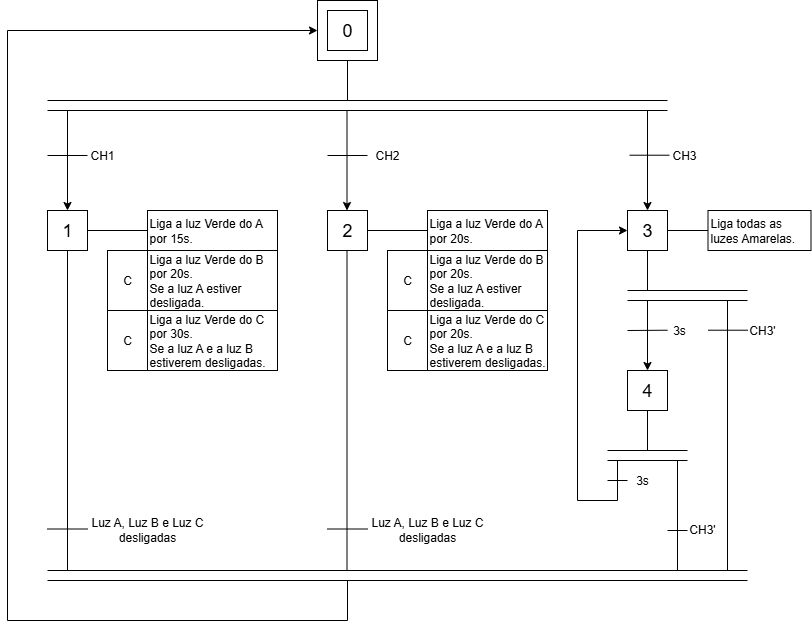

The diagram above was exported from draw.io. Its source (the exported page's mxGraphModel, read from the mxfile embedded in the PNG):
<mxGraphModel dx="782" dy="512" grid="1" gridSize="10" guides="1" tooltips="1" connect="1" arrows="1" fold="1" page="1" pageScale="1" pageWidth="827" pageHeight="1169" math="0" shadow="0">
  <root>
    <mxCell id="0" />
    <mxCell id="1" parent="0" />
    <mxCell id="0v48IfNwq-kL9UFPa0wB-5" value="" style="endArrow=none;html=1;rounded=0;exitX=0.5;exitY=1;exitDx=0;exitDy=0;" parent="1" source="B15f_A7kZ74M6OmdDk2L-7" edge="1">
      <mxGeometry width="50" height="50" relative="1" as="geometry">
        <mxPoint x="362.5000000000002" y="80" as="sourcePoint" />
        <mxPoint x="360" y="120" as="targetPoint" />
      </mxGeometry>
    </mxCell>
    <mxCell id="0v48IfNwq-kL9UFPa0wB-6" value="" style="endArrow=none;html=1;rounded=0;" parent="1" edge="1">
      <mxGeometry width="50" height="50" relative="1" as="geometry">
        <mxPoint x="60" y="120" as="sourcePoint" />
        <mxPoint x="680" y="120" as="targetPoint" />
      </mxGeometry>
    </mxCell>
    <mxCell id="0v48IfNwq-kL9UFPa0wB-7" value="" style="endArrow=none;html=1;rounded=0;" parent="1" edge="1">
      <mxGeometry width="50" height="50" relative="1" as="geometry">
        <mxPoint x="60" y="130" as="sourcePoint" />
        <mxPoint x="680" y="130" as="targetPoint" />
      </mxGeometry>
    </mxCell>
    <mxCell id="0v48IfNwq-kL9UFPa0wB-8" value="&lt;font style=&quot;font-size: 18px;&quot;&gt;1&lt;/font&gt;" style="rounded=0;whiteSpace=wrap;html=1;" parent="1" vertex="1">
      <mxGeometry x="60" y="230" width="40" height="40" as="geometry" />
    </mxCell>
    <mxCell id="0v48IfNwq-kL9UFPa0wB-11" value="&lt;div style=&quot;&quot;&gt;&lt;span style=&quot;background-color: rgb(255, 255, 255);&quot;&gt;&lt;font style=&quot;color: rgb(0, 0, 0);&quot;&gt;&lt;br&gt;&lt;/font&gt;&lt;/span&gt;&lt;/div&gt;&lt;span style=&quot;background-color: rgb(255, 255, 255);&quot;&gt;&lt;font style=&quot;color: rgb(0, 0, 0);&quot;&gt;&lt;span style=&quot;font-family: Helvetica; font-size: 12px; font-style: normal; font-variant-ligatures: normal; font-variant-caps: normal; font-weight: 400; letter-spacing: normal; orphans: 2; text-indent: 0px; text-transform: none; widows: 2; word-spacing: 0px; -webkit-text-stroke-width: 0px; white-space: normal; text-decoration-thickness: initial; text-decoration-style: initial; text-decoration-color: initial; float: none; color: rgb(0, 0, 0); display: inline !important;&quot;&gt;Liga a luz Verde do A por 15s.&lt;/span&gt;&lt;br&gt;&lt;/font&gt;&lt;/span&gt;&lt;div style=&quot;&quot;&gt;&lt;br&gt;&lt;/div&gt;" style="rounded=0;whiteSpace=wrap;html=1;align=left;" parent="1" vertex="1">
      <mxGeometry x="160" y="230" width="130" height="40" as="geometry" />
    </mxCell>
    <mxCell id="0v48IfNwq-kL9UFPa0wB-14" value="&lt;font style=&quot;font-size: 12px;&quot;&gt;C&lt;/font&gt;" style="rounded=0;whiteSpace=wrap;html=1;" parent="1" vertex="1">
      <mxGeometry x="120" y="270" width="40" height="60" as="geometry" />
    </mxCell>
    <mxCell id="0v48IfNwq-kL9UFPa0wB-26" value="&lt;font style=&quot;font-size: 18px;&quot;&gt;2&lt;/font&gt;" style="rounded=0;whiteSpace=wrap;html=1;" parent="1" vertex="1">
      <mxGeometry x="340" y="230" width="40" height="40" as="geometry" />
    </mxCell>
    <mxCell id="0v48IfNwq-kL9UFPa0wB-28" value="&lt;font style=&quot;font-size: 18px;&quot;&gt;3&lt;/font&gt;" style="rounded=0;whiteSpace=wrap;html=1;" parent="1" vertex="1">
      <mxGeometry x="640" y="230" width="40" height="40" as="geometry" />
    </mxCell>
    <mxCell id="0v48IfNwq-kL9UFPa0wB-33" value="" style="endArrow=classic;html=1;rounded=0;entryX=0.5;entryY=0;entryDx=0;entryDy=0;" parent="1" edge="1">
      <mxGeometry width="50" height="50" relative="1" as="geometry">
        <mxPoint x="359.5" y="130" as="sourcePoint" />
        <mxPoint x="359.5" y="230" as="targetPoint" />
      </mxGeometry>
    </mxCell>
    <mxCell id="0v48IfNwq-kL9UFPa0wB-34" value="" style="endArrow=classic;html=1;rounded=0;entryX=0.5;entryY=0;entryDx=0;entryDy=0;" parent="1" edge="1" target="0v48IfNwq-kL9UFPa0wB-28">
      <mxGeometry width="50" height="50" relative="1" as="geometry">
        <mxPoint x="660" y="130" as="sourcePoint" />
        <mxPoint x="656.5" y="230" as="targetPoint" />
      </mxGeometry>
    </mxCell>
    <mxCell id="0v48IfNwq-kL9UFPa0wB-35" value="" style="endArrow=none;html=1;rounded=0;" parent="1" edge="1">
      <mxGeometry width="50" height="50" relative="1" as="geometry">
        <mxPoint x="60" y="175" as="sourcePoint" />
        <mxPoint x="100" y="175" as="targetPoint" />
      </mxGeometry>
    </mxCell>
    <mxCell id="0v48IfNwq-kL9UFPa0wB-36" value="CH1" style="text;html=1;align=center;verticalAlign=middle;whiteSpace=wrap;rounded=0;" parent="1" vertex="1">
      <mxGeometry x="100" y="160" width="30" height="30" as="geometry" />
    </mxCell>
    <mxCell id="0v48IfNwq-kL9UFPa0wB-37" value="&lt;span style=&quot;&quot;&gt;Liga a luz Verde do A por 20s.&lt;/span&gt;" style="rounded=0;whiteSpace=wrap;html=1;align=left;" parent="1" vertex="1">
      <mxGeometry x="440" y="230" width="120" height="40" as="geometry" />
    </mxCell>
    <mxCell id="0v48IfNwq-kL9UFPa0wB-47" value="" style="endArrow=none;html=1;rounded=0;exitX=1;exitY=0.5;exitDx=0;exitDy=0;entryX=0;entryY=0.5;entryDx=0;entryDy=0;" parent="1" edge="1" target="0v48IfNwq-kL9UFPa0wB-37" source="0v48IfNwq-kL9UFPa0wB-26">
      <mxGeometry width="50" height="50" relative="1" as="geometry">
        <mxPoint x="420" y="249.5" as="sourcePoint" />
        <mxPoint x="440" y="250" as="targetPoint" />
      </mxGeometry>
    </mxCell>
    <mxCell id="0v48IfNwq-kL9UFPa0wB-50" value="" style="endArrow=none;html=1;rounded=0;exitX=1;exitY=0.5;exitDx=0;exitDy=0;entryX=0;entryY=0.5;entryDx=0;entryDy=0;" parent="1" edge="1" target="0v48IfNwq-kL9UFPa0wB-51" source="0v48IfNwq-kL9UFPa0wB-28">
      <mxGeometry width="50" height="50" relative="1" as="geometry">
        <mxPoint x="677" y="249.5" as="sourcePoint" />
        <mxPoint x="717" y="249.5" as="targetPoint" />
      </mxGeometry>
    </mxCell>
    <mxCell id="0v48IfNwq-kL9UFPa0wB-51" value="Liga todas as luzes Amarelas." style="rounded=0;whiteSpace=wrap;html=1;align=left;" parent="1" vertex="1">
      <mxGeometry x="720.5" y="230" width="103" height="40" as="geometry" />
    </mxCell>
    <mxCell id="0v48IfNwq-kL9UFPa0wB-54" value="" style="endArrow=none;html=1;rounded=0;" parent="1" edge="1">
      <mxGeometry width="50" height="50" relative="1" as="geometry">
        <mxPoint x="340" y="175" as="sourcePoint" />
        <mxPoint x="380" y="175" as="targetPoint" />
      </mxGeometry>
    </mxCell>
    <mxCell id="0v48IfNwq-kL9UFPa0wB-55" value="CH2" style="text;html=1;align=center;verticalAlign=middle;whiteSpace=wrap;rounded=0;" parent="1" vertex="1">
      <mxGeometry x="385" y="160" width="30" height="30" as="geometry" />
    </mxCell>
    <mxCell id="0v48IfNwq-kL9UFPa0wB-56" value="" style="endArrow=none;html=1;rounded=0;" parent="1" edge="1">
      <mxGeometry width="50" height="50" relative="1" as="geometry">
        <mxPoint x="642" y="174.71" as="sourcePoint" />
        <mxPoint x="682" y="174.71" as="targetPoint" />
      </mxGeometry>
    </mxCell>
    <mxCell id="0v48IfNwq-kL9UFPa0wB-57" value="&lt;div&gt;CH3&lt;/div&gt;" style="text;html=1;align=center;verticalAlign=middle;whiteSpace=wrap;rounded=0;" parent="1" vertex="1">
      <mxGeometry x="682" y="160" width="30" height="30" as="geometry" />
    </mxCell>
    <mxCell id="0v48IfNwq-kL9UFPa0wB-59" value="&lt;font style=&quot;font-size: 18px;&quot;&gt;4&lt;/font&gt;" style="rounded=0;whiteSpace=wrap;html=1;" parent="1" vertex="1">
      <mxGeometry x="640" y="390" width="40" height="40" as="geometry" />
    </mxCell>
    <mxCell id="0v48IfNwq-kL9UFPa0wB-64" value="" style="endArrow=none;html=1;rounded=0;entryX=0;entryY=0.5;entryDx=0;entryDy=0;" parent="1" edge="1">
      <mxGeometry width="50" height="50" relative="1" as="geometry">
        <mxPoint x="640" y="350" as="sourcePoint" />
        <mxPoint x="680" y="349.71" as="targetPoint" />
      </mxGeometry>
    </mxCell>
    <mxCell id="0v48IfNwq-kL9UFPa0wB-65" value="3s" style="text;html=1;align=center;verticalAlign=middle;whiteSpace=wrap;rounded=0;" parent="1" vertex="1">
      <mxGeometry x="677" y="340" width="30" height="20" as="geometry" />
    </mxCell>
    <mxCell id="0v48IfNwq-kL9UFPa0wB-66" value="" style="endArrow=classic;html=1;rounded=0;entryX=0;entryY=0.5;entryDx=0;entryDy=0;" parent="1" target="0v48IfNwq-kL9UFPa0wB-28" edge="1">
      <mxGeometry width="50" height="50" relative="1" as="geometry">
        <mxPoint x="630" y="480" as="sourcePoint" />
        <mxPoint x="637" y="290" as="targetPoint" />
        <Array as="points">
          <mxPoint x="630" y="520" />
          <mxPoint x="590" y="520" />
          <mxPoint x="590" y="250" />
        </Array>
      </mxGeometry>
    </mxCell>
    <mxCell id="0v48IfNwq-kL9UFPa0wB-67" value="" style="endArrow=none;html=1;rounded=0;" parent="1" edge="1">
      <mxGeometry width="50" height="50" relative="1" as="geometry">
        <mxPoint x="620" y="500" as="sourcePoint" />
        <mxPoint x="640" y="500" as="targetPoint" />
      </mxGeometry>
    </mxCell>
    <mxCell id="0v48IfNwq-kL9UFPa0wB-68" value="3s" style="text;html=1;align=center;verticalAlign=middle;whiteSpace=wrap;rounded=0;" parent="1" vertex="1">
      <mxGeometry x="640" y="490" width="30" height="20" as="geometry" />
    </mxCell>
    <mxCell id="0v48IfNwq-kL9UFPa0wB-70" value="" style="endArrow=none;html=1;rounded=0;" parent="1" target="0v48IfNwq-kL9UFPa0wB-28" edge="1">
      <mxGeometry width="50" height="50" relative="1" as="geometry">
        <mxPoint x="660" y="310" as="sourcePoint" />
        <mxPoint x="667" y="330" as="targetPoint" />
      </mxGeometry>
    </mxCell>
    <mxCell id="0v48IfNwq-kL9UFPa0wB-71" value="" style="endArrow=none;html=1;rounded=0;" parent="1" edge="1">
      <mxGeometry width="50" height="50" relative="1" as="geometry">
        <mxPoint x="640" y="310" as="sourcePoint" />
        <mxPoint x="760" y="310" as="targetPoint" />
      </mxGeometry>
    </mxCell>
    <mxCell id="0v48IfNwq-kL9UFPa0wB-72" value="" style="endArrow=none;html=1;rounded=0;" parent="1" edge="1">
      <mxGeometry width="50" height="50" relative="1" as="geometry">
        <mxPoint x="640" y="320" as="sourcePoint" />
        <mxPoint x="760" y="320" as="targetPoint" />
      </mxGeometry>
    </mxCell>
    <mxCell id="0v48IfNwq-kL9UFPa0wB-73" value="" style="endArrow=classic;html=1;rounded=0;entryX=0.5;entryY=0;entryDx=0;entryDy=0;" parent="1" target="0v48IfNwq-kL9UFPa0wB-59" edge="1">
      <mxGeometry width="50" height="50" relative="1" as="geometry">
        <mxPoint x="660" y="320" as="sourcePoint" />
        <mxPoint x="667" y="330" as="targetPoint" />
      </mxGeometry>
    </mxCell>
    <mxCell id="0v48IfNwq-kL9UFPa0wB-74" value="" style="endArrow=none;html=1;rounded=0;entryX=0.5;entryY=1;entryDx=0;entryDy=0;" parent="1" edge="1" target="0v48IfNwq-kL9UFPa0wB-59">
      <mxGeometry width="50" height="50" relative="1" as="geometry">
        <mxPoint x="660" y="470" as="sourcePoint" />
        <mxPoint x="656.58" y="430" as="targetPoint" />
      </mxGeometry>
    </mxCell>
    <mxCell id="0v48IfNwq-kL9UFPa0wB-75" value="" style="endArrow=none;html=1;rounded=0;" parent="1" edge="1">
      <mxGeometry width="50" height="50" relative="1" as="geometry">
        <mxPoint x="620" y="470" as="sourcePoint" />
        <mxPoint x="700" y="470" as="targetPoint" />
      </mxGeometry>
    </mxCell>
    <mxCell id="0v48IfNwq-kL9UFPa0wB-76" value="" style="endArrow=none;html=1;rounded=0;" parent="1" edge="1">
      <mxGeometry width="50" height="50" relative="1" as="geometry">
        <mxPoint x="620" y="480" as="sourcePoint" />
        <mxPoint x="700" y="480" as="targetPoint" />
      </mxGeometry>
    </mxCell>
    <mxCell id="0v48IfNwq-kL9UFPa0wB-77" value="" style="endArrow=none;html=1;rounded=0;" parent="1" edge="1">
      <mxGeometry width="50" height="50" relative="1" as="geometry">
        <mxPoint x="60" y="590" as="sourcePoint" />
        <mxPoint x="760" y="590" as="targetPoint" />
      </mxGeometry>
    </mxCell>
    <mxCell id="0v48IfNwq-kL9UFPa0wB-79" value="" style="endArrow=none;html=1;rounded=0;exitX=0.5;exitY=1;exitDx=0;exitDy=0;" parent="1" source="0v48IfNwq-kL9UFPa0wB-8" edge="1">
      <mxGeometry width="50" height="50" relative="1" as="geometry">
        <mxPoint x="490" y="480" as="sourcePoint" />
        <mxPoint x="80" y="590" as="targetPoint" />
      </mxGeometry>
    </mxCell>
    <mxCell id="0v48IfNwq-kL9UFPa0wB-80" value="" style="endArrow=none;html=1;rounded=0;exitX=0.5;exitY=1;exitDx=0;exitDy=0;" parent="1" edge="1">
      <mxGeometry width="50" height="50" relative="1" as="geometry">
        <mxPoint x="359.5" y="270" as="sourcePoint" />
        <mxPoint x="359.5" y="590" as="targetPoint" />
      </mxGeometry>
    </mxCell>
    <mxCell id="0v48IfNwq-kL9UFPa0wB-81" value="" style="endArrow=none;html=1;rounded=0;" parent="1" edge="1">
      <mxGeometry width="50" height="50" relative="1" as="geometry">
        <mxPoint x="690" y="480" as="sourcePoint" />
        <mxPoint x="690" y="590" as="targetPoint" />
      </mxGeometry>
    </mxCell>
    <mxCell id="0v48IfNwq-kL9UFPa0wB-82" value="" style="endArrow=none;html=1;rounded=0;" parent="1" edge="1">
      <mxGeometry width="50" height="50" relative="1" as="geometry">
        <mxPoint x="740" y="320" as="sourcePoint" />
        <mxPoint x="740" y="590" as="targetPoint" />
      </mxGeometry>
    </mxCell>
    <mxCell id="0v48IfNwq-kL9UFPa0wB-83" value="" style="endArrow=none;html=1;rounded=0;" parent="1" edge="1">
      <mxGeometry width="50" height="50" relative="1" as="geometry">
        <mxPoint x="60" y="600" as="sourcePoint" />
        <mxPoint x="760" y="600" as="targetPoint" />
      </mxGeometry>
    </mxCell>
    <mxCell id="0v48IfNwq-kL9UFPa0wB-84" value="" style="endArrow=none;html=1;rounded=0;" parent="1" edge="1">
      <mxGeometry width="50" height="50" relative="1" as="geometry">
        <mxPoint x="720.5" y="349.71" as="sourcePoint" />
        <mxPoint x="760.5" y="349.71" as="targetPoint" />
      </mxGeometry>
    </mxCell>
    <mxCell id="0v48IfNwq-kL9UFPa0wB-85" value="CH3'" style="text;html=1;align=center;verticalAlign=middle;whiteSpace=wrap;rounded=0;" parent="1" vertex="1">
      <mxGeometry x="760" y="335" width="30" height="30" as="geometry" />
    </mxCell>
    <mxCell id="0v48IfNwq-kL9UFPa0wB-86" value="" style="endArrow=none;html=1;rounded=0;" parent="1" edge="1">
      <mxGeometry width="50" height="50" relative="1" as="geometry">
        <mxPoint x="680" y="550" as="sourcePoint" />
        <mxPoint x="700" y="550" as="targetPoint" />
      </mxGeometry>
    </mxCell>
    <mxCell id="0v48IfNwq-kL9UFPa0wB-87" value="CH3'" style="text;html=1;align=center;verticalAlign=middle;whiteSpace=wrap;rounded=0;" parent="1" vertex="1">
      <mxGeometry x="700" y="537" width="30" height="24" as="geometry" />
    </mxCell>
    <mxCell id="0v48IfNwq-kL9UFPa0wB-88" value="" style="endArrow=none;html=1;rounded=0;" parent="1" edge="1">
      <mxGeometry width="50" height="50" relative="1" as="geometry">
        <mxPoint x="340" y="548.5" as="sourcePoint" />
        <mxPoint x="380" y="548.5" as="targetPoint" />
      </mxGeometry>
    </mxCell>
    <mxCell id="0v48IfNwq-kL9UFPa0wB-89" value="Luz A, Luz B e Luz C desligadas" style="text;html=1;align=center;verticalAlign=middle;whiteSpace=wrap;rounded=0;" parent="1" vertex="1">
      <mxGeometry x="380" y="534" width="120" height="30" as="geometry" />
    </mxCell>
    <mxCell id="0v48IfNwq-kL9UFPa0wB-90" value="" style="endArrow=none;html=1;rounded=0;" parent="1" edge="1">
      <mxGeometry width="50" height="50" relative="1" as="geometry">
        <mxPoint x="60" y="548.5" as="sourcePoint" />
        <mxPoint x="100" y="548.5" as="targetPoint" />
      </mxGeometry>
    </mxCell>
    <mxCell id="0v48IfNwq-kL9UFPa0wB-91" value="Luz A, Luz B e Luz C desligadas" style="text;html=1;align=center;verticalAlign=middle;whiteSpace=wrap;rounded=0;" parent="1" vertex="1">
      <mxGeometry x="100" y="534" width="120" height="30" as="geometry" />
    </mxCell>
    <mxCell id="0v48IfNwq-kL9UFPa0wB-93" value="" style="endArrow=classic;html=1;rounded=0;entryX=0;entryY=0.5;entryDx=0;entryDy=0;" parent="1" target="B15f_A7kZ74M6OmdDk2L-7" edge="1">
      <mxGeometry width="50" height="50" relative="1" as="geometry">
        <mxPoint x="360" y="600" as="sourcePoint" />
        <mxPoint x="320" y="50" as="targetPoint" />
        <Array as="points">
          <mxPoint x="360" y="640" />
          <mxPoint x="20" y="640" />
          <mxPoint x="20" y="50" />
        </Array>
      </mxGeometry>
    </mxCell>
    <mxCell id="B15f_A7kZ74M6OmdDk2L-1" value="" style="endArrow=classic;html=1;rounded=0;entryX=0.5;entryY=0;entryDx=0;entryDy=0;" edge="1" parent="1" target="0v48IfNwq-kL9UFPa0wB-8">
      <mxGeometry width="50" height="50" relative="1" as="geometry">
        <mxPoint x="80" y="130" as="sourcePoint" />
        <mxPoint x="85" y="230" as="targetPoint" />
      </mxGeometry>
    </mxCell>
    <mxCell id="B15f_A7kZ74M6OmdDk2L-3" value="&lt;span style=&quot;background-color: transparent; color: light-dark(rgb(0, 0, 0), rgb(255, 255, 255));&quot;&gt;Liga a luz Verde do B por 20s.&lt;/span&gt;&lt;br&gt;&lt;div style=&quot;&quot;&gt;Se a luz A estiver desligada.&lt;/div&gt;" style="rounded=0;whiteSpace=wrap;html=1;align=left;" vertex="1" parent="1">
      <mxGeometry x="160" y="270" width="130" height="60" as="geometry" />
    </mxCell>
    <mxCell id="B15f_A7kZ74M6OmdDk2L-4" value="&lt;div style=&quot;&quot;&gt;Liga a luz Verde do C por 30s.&lt;/div&gt;&lt;div style=&quot;&quot;&gt;Se a luz A e a luz B estiverem desligadas.&lt;/div&gt;" style="rounded=0;whiteSpace=wrap;html=1;align=left;" vertex="1" parent="1">
      <mxGeometry x="160" y="330" width="130" height="60" as="geometry" />
    </mxCell>
    <mxCell id="B15f_A7kZ74M6OmdDk2L-5" value="&lt;font style=&quot;font-size: 12px;&quot;&gt;C&lt;/font&gt;" style="rounded=0;whiteSpace=wrap;html=1;" vertex="1" parent="1">
      <mxGeometry x="120" y="330" width="40" height="60" as="geometry" />
    </mxCell>
    <mxCell id="B15f_A7kZ74M6OmdDk2L-7" value="" style="rounded=0;whiteSpace=wrap;html=1;" vertex="1" parent="1">
      <mxGeometry x="330" y="20" width="60" height="60" as="geometry" />
    </mxCell>
    <mxCell id="B15f_A7kZ74M6OmdDk2L-9" value="&lt;font style=&quot;font-size: 18px;&quot;&gt;0&lt;/font&gt;" style="rounded=0;whiteSpace=wrap;html=1;" vertex="1" parent="1">
      <mxGeometry x="340" y="30" width="40" height="40" as="geometry" />
    </mxCell>
    <mxCell id="B15f_A7kZ74M6OmdDk2L-12" value="" style="endArrow=none;html=1;rounded=0;exitX=1;exitY=0.5;exitDx=0;exitDy=0;entryX=0;entryY=0.5;entryDx=0;entryDy=0;" edge="1" parent="1" source="0v48IfNwq-kL9UFPa0wB-8" target="0v48IfNwq-kL9UFPa0wB-11">
      <mxGeometry width="50" height="50" relative="1" as="geometry">
        <mxPoint x="330" y="370" as="sourcePoint" />
        <mxPoint x="380" y="320" as="targetPoint" />
      </mxGeometry>
    </mxCell>
    <mxCell id="B15f_A7kZ74M6OmdDk2L-13" value="&lt;div&gt;Liga a luz Verde do B por 20s.&lt;/div&gt;&lt;div&gt;Se a luz A estiver desligada.&lt;/div&gt;" style="rounded=0;whiteSpace=wrap;html=1;align=left;" vertex="1" parent="1">
      <mxGeometry x="440" y="270" width="120" height="60" as="geometry" />
    </mxCell>
    <mxCell id="B15f_A7kZ74M6OmdDk2L-14" value="&lt;div&gt;Liga a luz Verde do C por 20s.&lt;/div&gt;&lt;div&gt;Se a luz A e a luz B estiverem desligadas.&lt;/div&gt;" style="rounded=0;whiteSpace=wrap;html=1;align=left;" vertex="1" parent="1">
      <mxGeometry x="440" y="330" width="120" height="60" as="geometry" />
    </mxCell>
    <mxCell id="B15f_A7kZ74M6OmdDk2L-15" value="&lt;font style=&quot;font-size: 12px;&quot;&gt;C&lt;/font&gt;" style="rounded=0;whiteSpace=wrap;html=1;" vertex="1" parent="1">
      <mxGeometry x="400" y="270" width="40" height="60" as="geometry" />
    </mxCell>
    <mxCell id="B15f_A7kZ74M6OmdDk2L-16" value="&lt;font style=&quot;font-size: 12px;&quot;&gt;C&lt;/font&gt;" style="rounded=0;whiteSpace=wrap;html=1;" vertex="1" parent="1">
      <mxGeometry x="400" y="330" width="40" height="60" as="geometry" />
    </mxCell>
  </root>
</mxGraphModel>